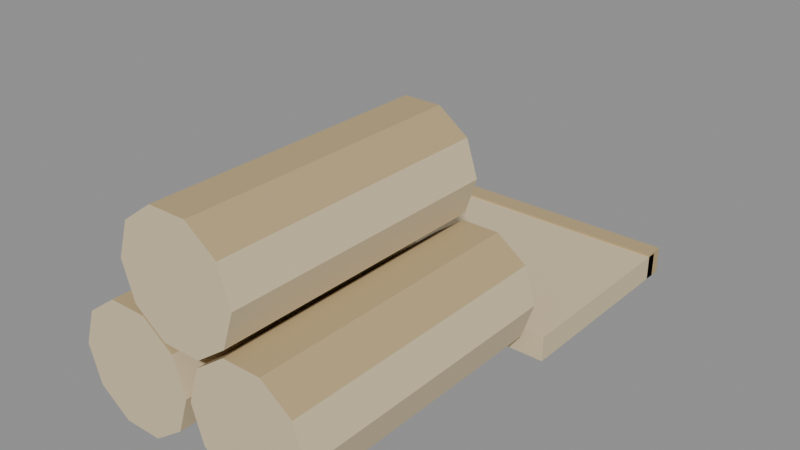 # Source: textile.blend  (saved by Blender 5.2.45; exported with 4.5.12 LTS)
import bpy
from mathutils import Matrix  # noqa: F401  (used for matrix-valued properties, if any)

bpy.ops.wm.read_factory_settings(use_empty=True)
scene = bpy.context.scene
scene.name = 'Scene'

# ---- collections
col_col_lowpoly = bpy.data.collections.new('COL_LowPoly'); scene.collection.children.link(col_col_lowpoly)

# ---- images (referenced by path relative to the original .blend; pixels are not part of the script)
import os
ASSET_DIR = os.environ.get("B2B_ASSET_DIR", "")  # directory of the original .blend (textures are referenced by path, not embedded)
HERE = os.path.dirname(os.path.abspath(__file__))  # packed textures are extracted next to this script under _unpacked/

def load_image(name, relpath, width, height, colorspace="sRGB"):
    """Load a texture the original file referenced (path relative to the .blend, or extracted next to this script)."""
    p = next((c for c in (os.path.join(HERE, relpath), os.path.join(ASSET_DIR, relpath)) if relpath and os.path.exists(c)), "")
    if p:
        img = bpy.data.images.load(p, check_existing=True)
        img.name = name
    else:  # same state as the original file: an image datablock whose file is absent (Cycles renders it pink)
        img = bpy.data.images.new(name, width, height)
        img.source = "FILE"
        img.filepath = "//" + (relpath or name)
    img.colorspace_settings.name = colorspace
    return img
img_textile_basecolor = load_image('textile_BaseColor', '_unpacked/textile_BaseColor.bb4359b4.png', 128, 192, 'sRGB')
img_textile_maskmap = load_image('textile_MaskMap', '_unpacked/textile_MaskMap.b2843ed0.png', 128, 192, 'Non-Color')

# ---- materials (node trees are filled in below, after node groups)
mat_m_textile = bpy.data.materials.new('M_textile')

# ---- material node trees
mat_m_textile.use_nodes = True; mat_m_textile.node_tree.nodes.clear()
_N = mat_m_textile.node_tree.nodes; _L = mat_m_textile.node_tree.links
n0 = _N.new('ShaderNodeBsdfPrincipled'); n0.name = 'Principled BSDF'; n0.location = (-200, 100)
n0.inputs[10].default_value = 0.005
n1 = _N.new('ShaderNodeOutputMaterial'); n1.name = 'Material Output'; n1.location = (200, 100)
n2 = _N.new('ShaderNodeTexImage'); n2.name = 'Image Texture'; n2.location = (0, 0)
n2.image = img_textile_basecolor
n2.interpolation = 'Closest'
n3 = _N.new('ShaderNodeTexImage'); n3.name = 'Image Texture.001'; n3.location = (0, 0)
n3.image = img_textile_maskmap
n3.interpolation = 'Closest'
n4 = _N.new('ShaderNodeSeparateColor'); n4.name = 'Separate Color'; n4.location = (0, 0)
n5 = _N.new('ShaderNodeMath'); n5.name = 'Math'; n5.location = (0, 0)
n5.operation = 'SUBTRACT'
n5.inputs[0].default_value = 1.0
_L.new(n0.outputs[0], n1.inputs[0])
_L.new(n2.outputs[0], n0.inputs[0])
_L.new(n3.outputs[0], n4.inputs[0])
_L.new(n4.outputs[0], n0.inputs[1])
_L.new(n3.outputs[1], n5.inputs[1])
_L.new(n5.outputs[0], n0.inputs[2])
n1.is_active_output = True

# ---- meshes
me_textile = bpy.data.meshes.new('textile')
me_textile.from_pydata([(0.0, 0.14, 0.06), (-0.01146, 0.14, 0.09527), (-0.04146, 0.14, 0.1171), (-0.07854, 0.14, 0.1171), (-0.1085, 0.14, 0.09527), (-0.12, 0.14, 0.06), (-0.1085, 0.14, 0.02473), (-0.07854, 0.14, 0.002937), (-0.04146, 0.14, 0.002937), (-0.01146, 0.14, 0.02473), (0.0, -0.14, 0.06), (-0.01146, -0.14, 0.09527), (-0.04146, -0.14, 0.1171), (-0.07854, -0.14, 0.1171), (-0.1085, -0.14, 0.09527), (-0.12, -0.14, 0.06), (-0.1085, -0.14, 0.02473), (-0.07854, -0.14, 0.002937), (-0.04146, -0.14, 0.002937), (-0.01146, -0.14, 0.02473), (0.125, 0.14, 0.06), (0.1135, 0.14, 0.09527), (0.08354, 0.14, 0.1171), (0.04646, 0.14, 0.1171), (0.01646, 0.14, 0.09527), (0.005, 0.14, 0.06), (0.01646, 0.14, 0.02473), (0.04646, 0.14, 0.002937), (0.08354, 0.14, 0.002937), (0.1135, 0.14, 0.02473), (0.125, -0.14, 0.06), (0.1135, -0.14, 0.09527), (0.08354, -0.14, 0.1171), (0.04646, -0.14, 0.1171), (0.01646, -0.14, 0.09527), (0.005, -0.14, 0.06), (0.01646, -0.14, 0.02473), (0.04646, -0.14, 0.002937), (0.08354, -0.14, 0.002937), (0.1135, -0.14, 0.02473), (0.06, 0.14, 0.16), (0.04854, 0.14, 0.1953), (0.01854, 0.14, 0.2171), (-0.01854, 0.14, 0.2171), (-0.04854, 0.14, 0.1953), (-0.06, 0.14, 0.16), (-0.04854, 0.14, 0.1247), (-0.01854, 0.14, 0.1029), (0.01854, 0.14, 0.1029), (0.04854, 0.14, 0.1247), (0.06, -0.14, 0.16), (0.04854, -0.14, 0.1953), (0.01854, -0.14, 0.2171), (-0.01854, -0.14, 0.2171), (-0.04854, -0.14, 0.1953), (-0.06, -0.14, 0.16), (-0.04854, -0.14, 0.1247), (-0.01854, -0.14, 0.1029), (0.01854, -0.14, 0.1029), (0.04854, -0.14, 0.1247), (-0.13, 0.15, 0.0), (0.13, 0.15, 0.0), (0.13, 0.35, 0.0), (-0.13, 0.35, 0.0), (-0.13, 0.15, 0.025), (0.13, 0.15, 0.025), (0.13, 0.35, 0.025), (-0.13, 0.35, 0.025), (-0.13, 0.34, 0.0), (0.13, 0.34, 0.0), (0.13, 0.36, 0.0), (-0.13, 0.36, 0.0), (-0.13, 0.34, 0.027), (0.13, 0.34, 0.027), (0.13, 0.36, 0.027), (-0.13, 0.36, 0.027)], [], [(0, 1, 11, 10), (1, 2, 12, 11), (2, 3, 13, 12), (3, 4, 14, 13), (4, 5, 15, 14), (5, 6, 16, 15), (6, 7, 17, 16), (7, 8, 18, 17), (8, 9, 19, 18), (9, 0, 10, 19), (9, 8, 7, 6, 5, 4, 3, 2, 1, 0), (10, 11, 12, 13, 14, 15, 16, 17, 18, 19), (20, 21, 31, 30), (21, 22, 32, 31), (22, 23, 33, 32), (23, 24, 34, 33), (24, 25, 35, 34), (25, 26, 36, 35), (26, 27, 37, 36), (27, 28, 38, 37), (28, 29, 39, 38), (29, 20, 30, 39), (29, 28, 27, 26, 25, 24, 23, 22, 21, 20), (30, 31, 32, 33, 34, 35, 36, 37, 38, 39), (40, 41, 51, 50), (41, 42, 52, 51), (42, 43, 53, 52), (43, 44, 54, 53), (44, 45, 55, 54), (45, 46, 56, 55), (46, 47, 57, 56), (47, 48, 58, 57), (48, 49, 59, 58), (49, 40, 50, 59), (49, 48, 47, 46, 45, 44, 43, 42, 41, 40), (50, 51, 52, 53, 54, 55, 56, 57, 58, 59), (60, 63, 62, 61), (64, 65, 66, 67), (60, 61, 65, 64), (61, 62, 66, 65), (62, 63, 67, 66), (63, 60, 64, 67), (68, 71, 70, 69), (72, 73, 74, 75), (68, 69, 73, 72), (69, 70, 74, 73), (70, 71, 75, 74), (71, 68, 72, 75)])
_uv = me_textile.uv_layers.new(name='UVMap')
_uv.uv.foreach_set('vector', [0.5625, 0.2083, 0.5625, 0.2083, 0.5625, 0.2083, 0.5625, 0.2083, 0.6875, 0.2083, 0.6875, 0.2083, 0.6875, 0.2083, 0.6875, 0.2083, 0.6875, 0.2083, 0.6875, 0.2083, 0.6875, 0.2083, 0.6875, 0.2083, 0.6875, 0.2083, 0.6875, 0.2083, 0.6875, 0.2083, 0.6875, 0.2083, 0.5625, 0.2083, 0.5625, 0.2083, 0.5625, 0.2083, 0.5625, 0.2083, 0.5625, 0.2083, 0.5625, 0.2083, 0.5625, 0.2083, 0.5625, 0.2083, 0.6875, 0.2083, 0.6875, 0.2083, 0.6875, 0.2083, 0.6875, 0.2083, 0.6875, 0.2083, 0.6875, 0.2083, 0.6875, 0.2083, 0.6875, 0.2083, 0.6875, 0.2083, 0.6875, 0.2083, 0.6875, 0.2083, 0.6875, 0.2083, 0.5625, 0.2083, 0.5625, 0.2083, 0.5625, 0.2083, 0.5625, 0.2083, 0.5625, 0.2083, 0.5625, 0.2083, 0.5625, 0.2083, 0.5625, 0.2083, 0.5625, 0.2083, 0.5625, 0.2083, 0.5625, 0.2083, 0.5625, 0.2083, 0.5625, 0.2083, 0.5625, 0.2083, 0.5625, 0.2083, 0.5625, 0.2083, 0.5625, 0.2083, 0.5625, 0.2083, 0.5625, 0.2083, 0.5625, 0.2083, 0.5625, 0.2083, 0.5625, 0.2083, 0.5625, 0.2083, 0.5625, 0.2083, 0.5625, 0.2083, 0.5625, 0.2083, 0.5625, 0.2083, 0.5625, 0.2083, 0.6875, 0.2083, 0.6875, 0.2083, 0.6875, 0.2083, 0.6875, 0.2083, 0.6875, 0.2083, 0.6875, 0.2083, 0.6875, 0.2083, 0.6875, 0.2083, 0.6875, 0.2083, 0.6875, 0.2083, 0.6875, 0.2083, 0.6875, 0.2083, 0.5625, 0.2083, 0.5625, 0.2083, 0.5625, 0.2083, 0.5625, 0.2083, 0.5625, 0.2083, 0.5625, 0.2083, 0.5625, 0.2083, 0.5625, 0.2083, 0.6875, 0.2083, 0.6875, 0.2083, 0.6875, 0.2083, 0.6875, 0.2083, 0.6875, 0.2083, 0.6875, 0.2083, 0.6875, 0.2083, 0.6875, 0.2083, 0.6875, 0.2083, 0.6875, 0.2083, 0.6875, 0.2083, 0.6875, 0.2083, 0.5625, 0.2083, 0.5625, 0.2083, 0.5625, 0.2083, 0.5625, 0.2083, 0.5625, 0.2083, 0.5625, 0.2083, 0.5625, 0.2083, 0.5625, 0.2083, 0.5625, 0.2083, 0.5625, 0.2083, 0.5625, 0.2083, 0.5625, 0.2083, 0.5625, 0.2083, 0.5625, 0.2083, 0.5625, 0.2083, 0.5625, 0.2083, 0.5625, 0.2083, 0.5625, 0.2083, 0.5625, 0.2083, 0.5625, 0.2083, 0.5625, 0.2083, 0.5625, 0.2083, 0.5625, 0.2083, 0.5625, 0.2083, 0.5625, 0.2083, 0.5625, 0.2083, 0.5625, 0.2083, 0.5625, 0.2083, 0.6875, 0.2083, 0.6875, 0.2083, 0.6875, 0.2083, 0.6875, 0.2083, 0.6875, 0.2083, 0.6875, 0.2083, 0.6875, 0.2083, 0.6875, 0.2083, 0.6875, 0.2083, 0.6875, 0.2083, 0.6875, 0.2083, 0.6875, 0.2083, 0.5625, 0.2083, 0.5625, 0.2083, 0.5625, 0.2083, 0.5625, 0.2083, 0.5625, 0.2083, 0.5625, 0.2083, 0.5625, 0.2083, 0.5625, 0.2083, 0.6875, 0.2083, 0.6875, 0.2083, 0.6875, 0.2083, 0.6875, 0.2083, 0.6875, 0.2083, 0.6875, 0.2083, 0.6875, 0.2083, 0.6875, 0.2083, 0.6875, 0.2083, 0.6875, 0.2083, 0.6875, 0.2083, 0.6875, 0.2083, 0.5625, 0.2083, 0.5625, 0.2083, 0.5625, 0.2083, 0.5625, 0.2083, 0.5625, 0.2083, 0.5625, 0.2083, 0.5625, 0.2083, 0.5625, 0.2083, 0.5625, 0.2083, 0.5625, 0.2083, 0.5625, 0.2083, 0.5625, 0.2083, 0.5625, 0.2083, 0.5625, 0.2083, 0.5625, 0.2083, 0.5625, 0.2083, 0.5625, 0.2083, 0.5625, 0.2083, 0.5625, 0.2083, 0.5625, 0.2083, 0.5625, 0.2083, 0.5625, 0.2083, 0.5625, 0.2083, 0.5625, 0.2083, 0.5625, 0.2083, 0.5625, 0.2083, 0.5625, 0.2083, 0.5625, 0.2083, 0.5625, 0.2083, 0.5625, 0.2083, 0.5625, 0.2083, 0.5625, 0.2083, 0.5625, 0.2083, 0.5625, 0.2083, 0.5625, 0.2083, 0.5625, 0.2083, 0.5625, 0.2083, 0.5625, 0.2083, 0.5625, 0.2083, 0.5625, 0.2083, 0.5625, 0.2083, 0.5625, 0.2083, 0.5625, 0.2083, 0.5625, 0.2083, 0.5625, 0.2083, 0.5625, 0.2083, 0.5625, 0.2083, 0.5625, 0.2083, 0.6875, 0.2083, 0.6875, 0.2083, 0.6875, 0.2083, 0.6875, 0.2083, 0.6875, 0.2083, 0.6875, 0.2083, 0.6875, 0.2083, 0.6875, 0.2083, 0.6875, 0.2083, 0.6875, 0.2083, 0.6875, 0.2083, 0.6875, 0.2083, 0.6875, 0.2083, 0.6875, 0.2083, 0.6875, 0.2083, 0.6875, 0.2083, 0.6875, 0.2083, 0.6875, 0.2083, 0.6875, 0.2083, 0.6875, 0.2083, 0.6875, 0.2083, 0.6875, 0.2083, 0.6875, 0.2083, 0.6875, 0.2083])
me_textile.materials.append(mat_m_textile)
me_textile.update()

# ---- objects
ob_textile = bpy.data.objects.new('textile', me_textile)

# ---- transforms, parenting, visibility, modifiers, constraints
ob_textile.location = (0.0, 0.0, 0.0)

# ---- collection membership
col_col_lowpoly.objects.link(ob_textile)

# ---- scene / render settings (as saved in the file)
scene.frame_start = 1; scene.frame_end = 250; scene.frame_set(1)
scene.render.engine = 'BLENDER_EEVEE_NEXT'
scene.render.bake_bias = 0.0
scene.render.bake_samples = 0
scene.render.compositor_device = 'GPU'
scene.eevee.use_volume_custom_range = False
scene.eevee.fast_gi_thickness_near = 0.1
scene.eevee.fast_gi_thickness_far = 0.0
scene.eevee.ray_tracing_options.screen_trace_thickness = 0.1
bpy.context.view_layer.update()

# ---- added for rendering (the .blend has no active camera and no usable light): camera, sun + grey world if the file has none
cam_auto = bpy.data.cameras.new('AutoCamera')
cam_auto.lens = 50.0
cam_auto.sensor_width = 36.0
cam_auto.clip_end = 1000.0
ob_auto_camera = bpy.data.objects.new('AutoCamera', cam_auto)
scene.collection.objects.link(ob_auto_camera)
ob_auto_camera.location = (0.558759, -0.560511, 0.555539)
ob_auto_camera.rotation_euler = (1.09748, -7.21219e-08, 0.694738)
scene.camera = ob_auto_camera
light_auto_sun = bpy.data.lights.new('AutoSun', 'SUN')
light_auto_sun.energy = 3.0
light_auto_sun.angle = 0.0523599
ob_auto_sun = bpy.data.objects.new('AutoSun', light_auto_sun)
scene.collection.objects.link(ob_auto_sun)
ob_auto_sun.rotation_euler = (0.872665, 0.174533, 0.523599)
if scene.world is None:
    world_auto = bpy.data.worlds.new('AutoWorld')
    world_auto.color = (0.3, 0.3, 0.3)
    scene.world = world_auto
bpy.context.view_layer.update()

